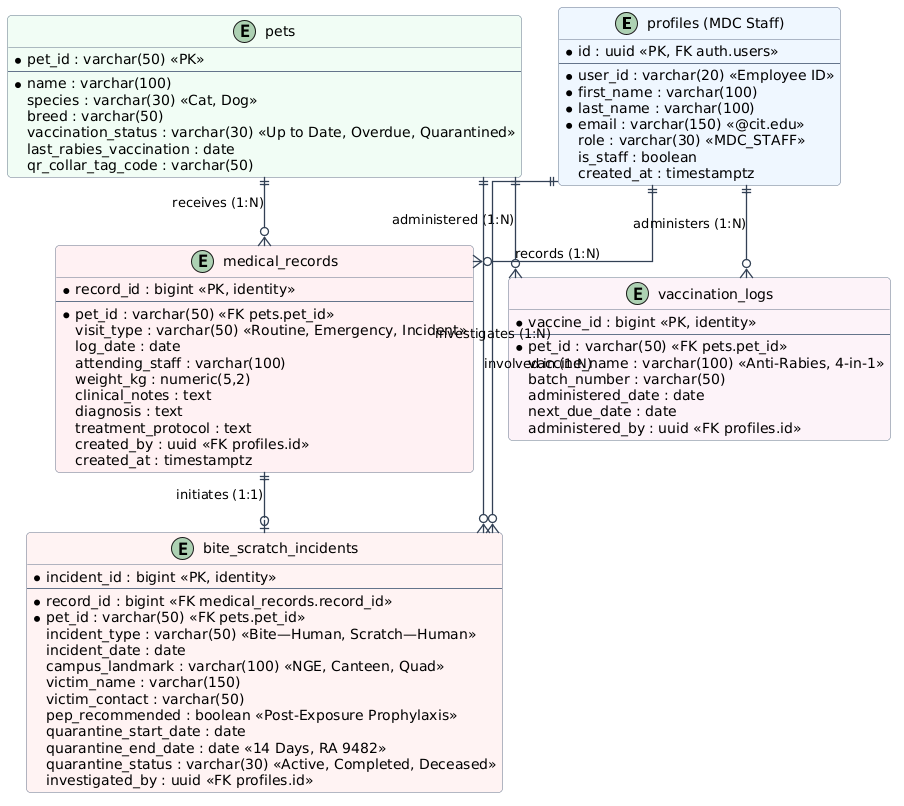

The diagram above was rendered by PlantUML. Its source (embedded in the PNG):
@startuml
skinparam defaultFontName "Segoe UI"
skinparam roundCorner 8
skinparam shadowing false
skinparam linetype ortho
skinparam ArrowColor #334155
skinparam ArrowThickness 1.3

skinparam class {
    BackgroundColor #F8FAFC
    BorderColor #64748B
    HeaderBackgroundColor #E2E8F0
}

entity "profiles (MDC Staff)" as staff #EFF6FF {
    * id : uuid <<PK, FK auth.users>>
    --
    * user_id : varchar(20) <<Employee ID>>
    * first_name : varchar(100)
    * last_name : varchar(100)
    * email : varchar(150) <<@cit.edu>>
    role : varchar(30) <<MDC_STAFF>>
    is_staff : boolean
    created_at : timestamptz
}

entity "pets" as pets #F0FDF4 {
    * pet_id : varchar(50) <<PK>>
    --
    * name : varchar(100)
    species : varchar(30) <<Cat, Dog>>
    breed : varchar(50)
    vaccination_status : varchar(30) <<Up to Date, Overdue, Quarantined>>
    last_rabies_vaccination : date
    qr_collar_tag_code : varchar(50)
}

entity "medical_records" as med_records #FFF1F2 {
    * record_id : bigint <<PK, identity>>
    --
    * pet_id : varchar(50) <<FK pets.pet_id>>
    visit_type : varchar(50) <<Routine, Emergency, Incident>>
    log_date : date
    attending_staff : varchar(100)
    weight_kg : numeric(5,2)
    clinical_notes : text
    diagnosis : text
    treatment_protocol : text
    created_by : uuid <<FK profiles.id>>
    created_at : timestamptz
}

entity "bite_scratch_incidents" as incidents #FEF2F2 {
    * incident_id : bigint <<PK, identity>>
    --
    * record_id : bigint <<FK medical_records.record_id>>
    * pet_id : varchar(50) <<FK pets.pet_id>>
    incident_type : varchar(50) <<Bite—Human, Scratch—Human>>
    incident_date : date
    campus_landmark : varchar(100) <<NGE, Canteen, Quad>>
    victim_name : varchar(150)
    victim_contact : varchar(50)
    pep_recommended : boolean <<Post-Exposure Prophylaxis>>
    quarantine_start_date : date
    quarantine_end_date : date <<14 Days, RA 9482>>
    quarantine_status : varchar(30) <<Active, Completed, Deceased>>
    investigated_by : uuid <<FK profiles.id>>
}

entity "vaccination_logs" as vax_logs #FDF2F8 {
    * vaccine_id : bigint <<PK, identity>>
    --
    * pet_id : varchar(50) <<FK pets.pet_id>>
    vaccine_name : varchar(100) <<Anti-Rabies, 4-in-1>>
    batch_number : varchar(50)
    administered_date : date
    next_due_date : date
    administered_by : uuid <<FK profiles.id>>
}

' Entity Relationships
pets ||--o{ med_records : "receives (1:N)"
pets ||--o{ vax_logs : "administered (1:N)"
pets ||--o{ incidents : "involved in (1:N)"
med_records ||--o| incidents : "initiates (1:1)"
staff ||--o{ med_records : "records (1:N)"
staff ||--o{ vax_logs : "administers (1:N)"
staff ||--o{ incidents : "investigates (1:N)"

@enduml